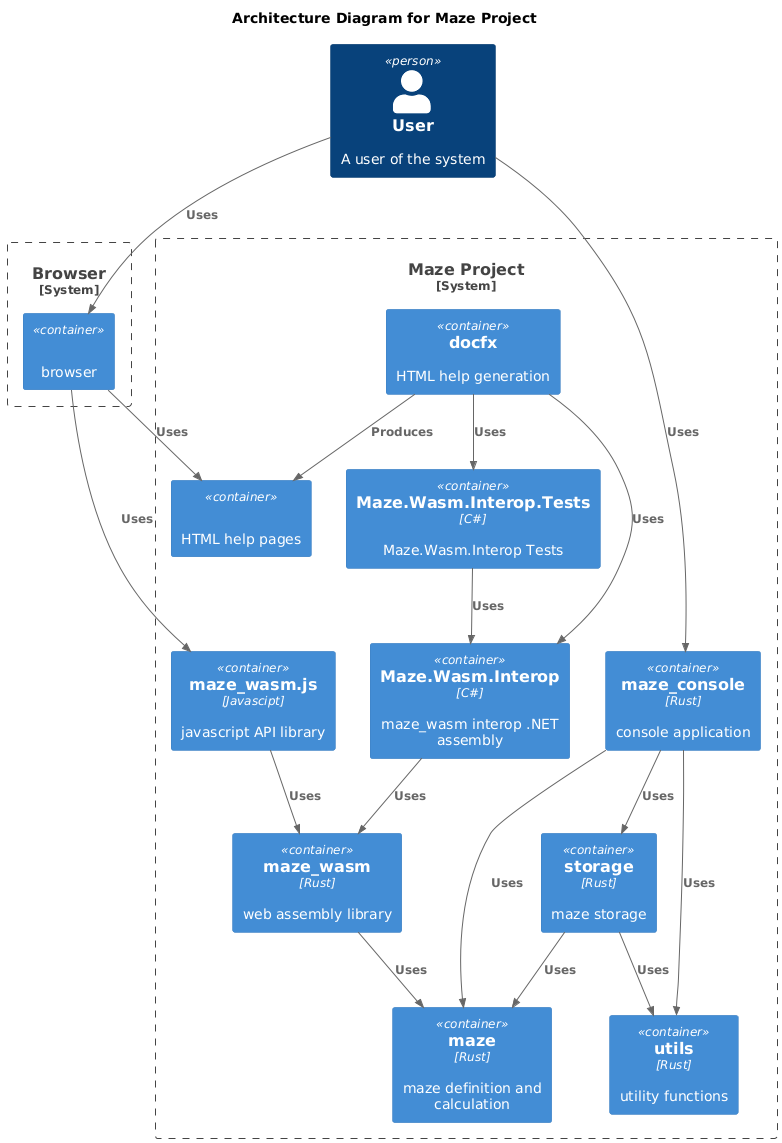

The diagram above was rendered by PlantUML. Its source (embedded in the PNG):
@startuml

!include https://raw.githubusercontent.com/plantuml-stdlib/C4-PlantUML/master/C4_Container.puml

title Architecture Diagram for Maze Project

Person(user, "User", "A user of the system")

System_Boundary(c1, "Browser") {
    Container(browser, "", "", "browser")
}

System_Boundary(c2, "Maze Project") {
    Container(html_help, "", "", "HTML help pages")
    Container(docfx, "docfx", "", "HTML help generation")
    Container(maze_wasm_interop_net_tests, "Maze.Wasm.Interop.Tests", "C#", "Maze.Wasm.Interop Tests")
    Container(maze_wasm_interop_net, "Maze.Wasm.Interop", "C#", "maze_wasm interop .NET assembly")
    Container(maze_wasm_js, "maze_wasm.js", "Javascipt", "javascript API library")
    Container(maze_wasm, "maze_wasm", "Rust", "web assembly library")
    Container(maze_console, "maze_console", "Rust", "console application")
    Container(storage, "storage", "Rust", "maze storage")
    Container(maze, "maze", "Rust", "maze definition and calculation")
    Container(utils, "utils", "Rust", "utility functions")
}

Rel(user, browser, "Uses")
Rel(browser, html_help, "Uses")
Rel(browser, maze_wasm_js, "Uses")
Rel(docfx, html_help, "Produces")
Rel(docfx, maze_wasm_interop_net_tests, "Uses")
Rel(docfx, maze_wasm_interop_net, "Uses")
Rel(user, maze_console, "Uses")
Rel(maze_console, maze, "Uses")
Rel(maze_console, storage, "Uses")
Rel(maze_console, utils, "Uses")
Rel(maze_wasm_interop_net_tests, maze_wasm_interop_net, "Uses")
Rel(maze_wasm_interop_net, maze_wasm, "Uses")
Rel(maze_wasm_js, maze_wasm, "Uses")
Rel(maze_wasm, maze, "Uses")
Rel(storage, maze, "Uses")
Rel(storage, utils, "Uses")

@enduml